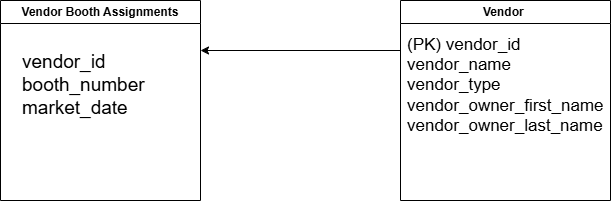

The diagram above was exported from draw.io. Its source (the exported page's mxGraphModel, read from the mxfile embedded in the PNG):
<mxGraphModel dx="1030" dy="623" grid="1" gridSize="10" guides="1" tooltips="1" connect="1" arrows="1" fold="1" page="1" pageScale="1" pageWidth="850" pageHeight="1100" math="0" shadow="0">
  <root>
    <mxCell id="0" />
    <mxCell id="1" parent="0" />
    <mxCell id="wLZ50bf9-2r5ln8z2_vX-1" parent="1" style="swimlane;whiteSpace=wrap;html=1;" value="Vendor Booth Assignments" vertex="1">
      <mxGeometry height="200" width="200" x="50" y="70" as="geometry" />
    </mxCell>
    <mxCell id="wLZ50bf9-2r5ln8z2_vX-2" parent="wLZ50bf9-2r5ln8z2_vX-1" style="text;html=1;whiteSpace=wrap;strokeColor=none;fillColor=none;align=left;verticalAlign=middle;rounded=0;" value="&lt;font style=&quot;font-size: 19px;&quot;&gt;vendor_id&lt;/font&gt;&lt;div&gt;&lt;font style=&quot;font-size: 19px;&quot;&gt;booth_number&lt;/font&gt;&lt;/div&gt;&lt;div&gt;&lt;font style=&quot;font-size: 19px;&quot;&gt;market_date&amp;nbsp;&lt;/font&gt;&lt;/div&gt;" vertex="1">
      <mxGeometry height="110" width="160" x="20" y="30" as="geometry" />
    </mxCell>
    <mxCell id="wLZ50bf9-2r5ln8z2_vX-3" parent="1" style="swimlane;whiteSpace=wrap;html=1;" value="Vendor&amp;nbsp;" vertex="1">
      <mxGeometry height="200" width="210" x="450" y="70" as="geometry" />
    </mxCell>
    <mxCell id="wLZ50bf9-2r5ln8z2_vX-4" parent="wLZ50bf9-2r5ln8z2_vX-3" style="text;html=1;whiteSpace=wrap;strokeColor=none;fillColor=none;align=left;verticalAlign=middle;rounded=0;" value="&lt;font style=&quot;font-size: 17px;&quot;&gt;(PK) vendor_id&lt;/font&gt;&lt;div&gt;&lt;font style=&quot;font-size: 17px;&quot;&gt;vendor_name&lt;/font&gt;&lt;/div&gt;&lt;div&gt;&lt;font style=&quot;font-size: 17px;&quot;&gt;vendor_type&lt;/font&gt;&lt;/div&gt;&lt;div&gt;&lt;font style=&quot;font-size: 17px;&quot;&gt;vendor_owner_first_name&lt;/font&gt;&lt;/div&gt;&lt;div&gt;&lt;font style=&quot;font-size: 17px;&quot;&gt;vendor_owner_last_name&lt;/font&gt;&lt;/div&gt;" vertex="1">
      <mxGeometry height="110" width="160" x="5" y="30" as="geometry" />
    </mxCell>
    <mxCell id="wLZ50bf9-2r5ln8z2_vX-5" edge="1" parent="1" source="wLZ50bf9-2r5ln8z2_vX-3" style="endArrow=classic;html=1;rounded=0;entryX=1;entryY=0.25;entryDx=0;entryDy=0;exitX=0;exitY=0.25;exitDx=0;exitDy=0;" target="wLZ50bf9-2r5ln8z2_vX-1" value="">
      <mxGeometry height="50" relative="1" width="50" as="geometry">
        <mxPoint x="400" y="280" as="sourcePoint" />
        <mxPoint x="450" y="230" as="targetPoint" />
      </mxGeometry>
    </mxCell>
  </root>
</mxGraphModel>